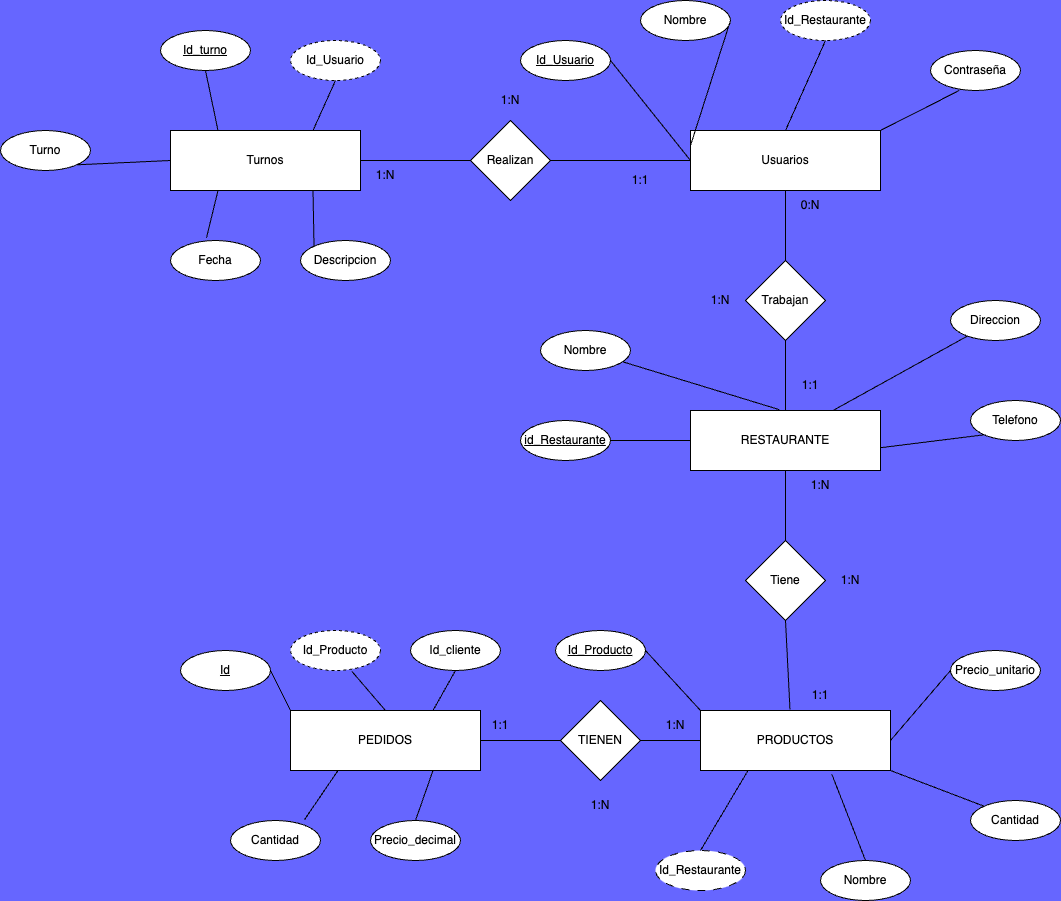

The diagram above was exported from draw.io. Its source (the exported page's mxGraphModel, read from the mxfile embedded in the PNG):
<mxGraphModel dx="1712" dy="1280" grid="0" gridSize="10" guides="1" tooltips="1" connect="1" arrows="1" fold="1" page="0" pageScale="1" pageWidth="1100" pageHeight="850" background="#6666FF" math="0" shadow="0">
  <root>
    <mxCell id="0" />
    <mxCell id="1" parent="0" />
    <mxCell id="UyRqnjaIHH0JWbboYrRp-1" value="RESTAURANTE" style="rounded=0;whiteSpace=wrap;html=1;" vertex="1" parent="1">
      <mxGeometry x="550" y="310" width="190" height="60" as="geometry" />
    </mxCell>
    <mxCell id="UyRqnjaIHH0JWbboYrRp-4" value="Telefono" style="ellipse;whiteSpace=wrap;html=1;" vertex="1" parent="1">
      <mxGeometry x="830" y="300" width="90" height="40" as="geometry" />
    </mxCell>
    <mxCell id="UyRqnjaIHH0JWbboYrRp-5" value="&lt;u&gt;id_Restaurante&lt;/u&gt;" style="ellipse;whiteSpace=wrap;html=1;" vertex="1" parent="1">
      <mxGeometry x="380" y="320" width="90" height="40" as="geometry" />
    </mxCell>
    <mxCell id="UyRqnjaIHH0JWbboYrRp-6" value="Nombre" style="ellipse;whiteSpace=wrap;html=1;" vertex="1" parent="1">
      <mxGeometry x="400" y="230" width="90" height="40" as="geometry" />
    </mxCell>
    <mxCell id="UyRqnjaIHH0JWbboYrRp-7" value="Direccion" style="ellipse;whiteSpace=wrap;html=1;" vertex="1" parent="1">
      <mxGeometry x="810" y="200" width="90" height="40" as="geometry" />
    </mxCell>
    <mxCell id="UyRqnjaIHH0JWbboYrRp-8" value="" style="endArrow=none;html=1;rounded=0;" edge="1" parent="1" source="UyRqnjaIHH0JWbboYrRp-1" target="UyRqnjaIHH0JWbboYrRp-5">
      <mxGeometry width="50" height="50" relative="1" as="geometry">
        <mxPoint x="620" y="350" as="sourcePoint" />
        <mxPoint x="670" y="300" as="targetPoint" />
      </mxGeometry>
    </mxCell>
    <mxCell id="UyRqnjaIHH0JWbboYrRp-9" value="" style="endArrow=none;html=1;rounded=0;exitX=0.467;exitY=-0.015;exitDx=0;exitDy=0;exitPerimeter=0;" edge="1" parent="1" source="UyRqnjaIHH0JWbboYrRp-1" target="UyRqnjaIHH0JWbboYrRp-6">
      <mxGeometry width="50" height="50" relative="1" as="geometry">
        <mxPoint x="660" y="300" as="sourcePoint" />
        <mxPoint x="580" y="247" as="targetPoint" />
      </mxGeometry>
    </mxCell>
    <mxCell id="UyRqnjaIHH0JWbboYrRp-11" value="" style="endArrow=none;html=1;rounded=0;exitX=0.75;exitY=0;exitDx=0;exitDy=0;" edge="1" parent="1" source="UyRqnjaIHH0JWbboYrRp-1" target="UyRqnjaIHH0JWbboYrRp-7">
      <mxGeometry width="50" height="50" relative="1" as="geometry">
        <mxPoint x="680" y="300" as="sourcePoint" />
        <mxPoint x="641" y="220" as="targetPoint" />
      </mxGeometry>
    </mxCell>
    <mxCell id="UyRqnjaIHH0JWbboYrRp-13" value="" style="endArrow=none;html=1;rounded=0;exitX=0.998;exitY=0.621;exitDx=0;exitDy=0;exitPerimeter=0;entryX=0;entryY=1;entryDx=0;entryDy=0;" edge="1" parent="1" source="UyRqnjaIHH0JWbboYrRp-1" target="UyRqnjaIHH0JWbboYrRp-4">
      <mxGeometry width="50" height="50" relative="1" as="geometry">
        <mxPoint x="763" y="359" as="sourcePoint" />
        <mxPoint x="760" y="250" as="targetPoint" />
      </mxGeometry>
    </mxCell>
    <mxCell id="UyRqnjaIHH0JWbboYrRp-14" value="Tiene" style="rhombus;whiteSpace=wrap;html=1;" vertex="1" parent="1">
      <mxGeometry x="605" y="440" width="80" height="80" as="geometry" />
    </mxCell>
    <mxCell id="UyRqnjaIHH0JWbboYrRp-15" value="" style="endArrow=none;html=1;rounded=0;entryX=0.5;entryY=1;entryDx=0;entryDy=0;exitX=0.5;exitY=0;exitDx=0;exitDy=0;" edge="1" parent="1" source="UyRqnjaIHH0JWbboYrRp-14" target="UyRqnjaIHH0JWbboYrRp-1">
      <mxGeometry width="50" height="50" relative="1" as="geometry">
        <mxPoint x="620" y="430" as="sourcePoint" />
        <mxPoint x="670" y="380" as="targetPoint" />
      </mxGeometry>
    </mxCell>
    <mxCell id="UyRqnjaIHH0JWbboYrRp-19" value="PRODUCTOS" style="rounded=0;whiteSpace=wrap;html=1;" vertex="1" parent="1">
      <mxGeometry x="560" y="610" width="190" height="60" as="geometry" />
    </mxCell>
    <mxCell id="UyRqnjaIHH0JWbboYrRp-20" value="" style="endArrow=none;html=1;rounded=0;exitX=0.471;exitY=-0.015;exitDx=0;exitDy=0;exitPerimeter=0;entryX=0.5;entryY=1;entryDx=0;entryDy=0;" edge="1" parent="1" source="UyRqnjaIHH0JWbboYrRp-19" target="UyRqnjaIHH0JWbboYrRp-14">
      <mxGeometry width="50" height="50" relative="1" as="geometry">
        <mxPoint x="620" y="510" as="sourcePoint" />
        <mxPoint x="670" y="460" as="targetPoint" />
      </mxGeometry>
    </mxCell>
    <mxCell id="UyRqnjaIHH0JWbboYrRp-21" value="Id_Restaurante" style="ellipse;whiteSpace=wrap;html=1;dashed=1;dashPattern=8 8;" vertex="1" parent="1">
      <mxGeometry x="515" y="750" width="90" height="40" as="geometry" />
    </mxCell>
    <mxCell id="UyRqnjaIHH0JWbboYrRp-22" value="Nombre" style="ellipse;whiteSpace=wrap;html=1;" vertex="1" parent="1">
      <mxGeometry x="680" y="760" width="90" height="40" as="geometry" />
    </mxCell>
    <mxCell id="UyRqnjaIHH0JWbboYrRp-23" value="Cantidad" style="ellipse;whiteSpace=wrap;html=1;" vertex="1" parent="1">
      <mxGeometry x="830" y="700" width="90" height="40" as="geometry" />
    </mxCell>
    <mxCell id="UyRqnjaIHH0JWbboYrRp-24" value="Precio_unitario" style="ellipse;whiteSpace=wrap;html=1;" vertex="1" parent="1">
      <mxGeometry x="810" y="550" width="90" height="40" as="geometry" />
    </mxCell>
    <mxCell id="UyRqnjaIHH0JWbboYrRp-25" value="&lt;u&gt;Id_Producto&lt;/u&gt;" style="ellipse;whiteSpace=wrap;html=1;" vertex="1" parent="1">
      <mxGeometry x="415" y="530" width="90" height="40" as="geometry" />
    </mxCell>
    <mxCell id="UyRqnjaIHH0JWbboYrRp-26" value="" style="endArrow=none;html=1;rounded=0;exitX=1;exitY=0.5;exitDx=0;exitDy=0;entryX=0;entryY=0.5;entryDx=0;entryDy=0;" edge="1" parent="1" source="UyRqnjaIHH0JWbboYrRp-19" target="UyRqnjaIHH0JWbboYrRp-24">
      <mxGeometry width="50" height="50" relative="1" as="geometry">
        <mxPoint x="760" y="620" as="sourcePoint" />
        <mxPoint x="863" y="607" as="targetPoint" />
      </mxGeometry>
    </mxCell>
    <mxCell id="UyRqnjaIHH0JWbboYrRp-27" value="" style="endArrow=none;html=1;rounded=0;exitX=1;exitY=1;exitDx=0;exitDy=0;entryX=0;entryY=0;entryDx=0;entryDy=0;" edge="1" parent="1" source="UyRqnjaIHH0JWbboYrRp-19" target="UyRqnjaIHH0JWbboYrRp-23">
      <mxGeometry width="50" height="50" relative="1" as="geometry">
        <mxPoint x="687" y="720" as="sourcePoint" />
        <mxPoint x="790" y="707" as="targetPoint" />
      </mxGeometry>
    </mxCell>
    <mxCell id="UyRqnjaIHH0JWbboYrRp-28" value="" style="endArrow=none;html=1;rounded=0;exitX=0.5;exitY=0;exitDx=0;exitDy=0;entryX=0.691;entryY=1.061;entryDx=0;entryDy=0;entryPerimeter=0;" edge="1" parent="1" source="UyRqnjaIHH0JWbboYrRp-22" target="UyRqnjaIHH0JWbboYrRp-19">
      <mxGeometry width="50" height="50" relative="1" as="geometry">
        <mxPoint x="610" y="720" as="sourcePoint" />
        <mxPoint x="713" y="707" as="targetPoint" />
      </mxGeometry>
    </mxCell>
    <mxCell id="UyRqnjaIHH0JWbboYrRp-29" value="" style="endArrow=none;html=1;rounded=0;exitX=0.5;exitY=0;exitDx=0;exitDy=0;entryX=0.25;entryY=1;entryDx=0;entryDy=0;" edge="1" parent="1" source="UyRqnjaIHH0JWbboYrRp-21" target="UyRqnjaIHH0JWbboYrRp-19">
      <mxGeometry width="50" height="50" relative="1" as="geometry">
        <mxPoint x="530" y="733" as="sourcePoint" />
        <mxPoint x="633" y="720" as="targetPoint" />
      </mxGeometry>
    </mxCell>
    <mxCell id="UyRqnjaIHH0JWbboYrRp-30" value="" style="endArrow=none;html=1;rounded=0;exitX=1;exitY=0.5;exitDx=0;exitDy=0;entryX=0;entryY=0;entryDx=0;entryDy=0;" edge="1" parent="1" source="UyRqnjaIHH0JWbboYrRp-25" target="UyRqnjaIHH0JWbboYrRp-19">
      <mxGeometry width="50" height="50" relative="1" as="geometry">
        <mxPoint x="440" y="633" as="sourcePoint" />
        <mxPoint x="543" y="620" as="targetPoint" />
      </mxGeometry>
    </mxCell>
    <mxCell id="UyRqnjaIHH0JWbboYrRp-31" value="PEDIDOS" style="rounded=0;whiteSpace=wrap;html=1;" vertex="1" parent="1">
      <mxGeometry x="150" y="610" width="190" height="60" as="geometry" />
    </mxCell>
    <mxCell id="UyRqnjaIHH0JWbboYrRp-32" value="TIENEN" style="rhombus;whiteSpace=wrap;html=1;" vertex="1" parent="1">
      <mxGeometry x="420" y="600" width="80" height="80" as="geometry" />
    </mxCell>
    <mxCell id="UyRqnjaIHH0JWbboYrRp-33" value="" style="endArrow=none;html=1;rounded=0;entryX=1;entryY=0.5;entryDx=0;entryDy=0;exitX=0;exitY=0.5;exitDx=0;exitDy=0;" edge="1" parent="1" source="UyRqnjaIHH0JWbboYrRp-19" target="UyRqnjaIHH0JWbboYrRp-32">
      <mxGeometry width="50" height="50" relative="1" as="geometry">
        <mxPoint x="620" y="630" as="sourcePoint" />
        <mxPoint x="670" y="580" as="targetPoint" />
      </mxGeometry>
    </mxCell>
    <mxCell id="UyRqnjaIHH0JWbboYrRp-34" value="" style="endArrow=none;html=1;rounded=0;exitX=0;exitY=0.5;exitDx=0;exitDy=0;entryX=1;entryY=0.5;entryDx=0;entryDy=0;" edge="1" parent="1" source="UyRqnjaIHH0JWbboYrRp-32" target="UyRqnjaIHH0JWbboYrRp-31">
      <mxGeometry width="50" height="50" relative="1" as="geometry">
        <mxPoint x="420" y="639.55" as="sourcePoint" />
        <mxPoint x="360" y="640" as="targetPoint" />
      </mxGeometry>
    </mxCell>
    <mxCell id="UyRqnjaIHH0JWbboYrRp-35" value="Id_Producto" style="ellipse;whiteSpace=wrap;html=1;dashed=1;" vertex="1" parent="1">
      <mxGeometry x="150" y="530" width="90" height="40" as="geometry" />
    </mxCell>
    <mxCell id="UyRqnjaIHH0JWbboYrRp-36" value="&lt;u&gt;Id&lt;/u&gt;" style="ellipse;whiteSpace=wrap;html=1;" vertex="1" parent="1">
      <mxGeometry x="40" y="550" width="90" height="40" as="geometry" />
    </mxCell>
    <mxCell id="UyRqnjaIHH0JWbboYrRp-38" value="Id_cliente" style="ellipse;whiteSpace=wrap;html=1;" vertex="1" parent="1">
      <mxGeometry x="270" y="530" width="90" height="40" as="geometry" />
    </mxCell>
    <mxCell id="UyRqnjaIHH0JWbboYrRp-39" value="Cantidad" style="ellipse;whiteSpace=wrap;html=1;" vertex="1" parent="1">
      <mxGeometry x="90" y="720" width="90" height="40" as="geometry" />
    </mxCell>
    <mxCell id="UyRqnjaIHH0JWbboYrRp-41" value="Precio_decimal" style="ellipse;whiteSpace=wrap;html=1;" vertex="1" parent="1">
      <mxGeometry x="230" y="720" width="90" height="40" as="geometry" />
    </mxCell>
    <mxCell id="UyRqnjaIHH0JWbboYrRp-42" value="" style="endArrow=none;html=1;rounded=0;entryX=0.5;entryY=1;entryDx=0;entryDy=0;exitX=0.75;exitY=0;exitDx=0;exitDy=0;" edge="1" parent="1" source="UyRqnjaIHH0JWbboYrRp-31" target="UyRqnjaIHH0JWbboYrRp-38">
      <mxGeometry width="50" height="50" relative="1" as="geometry">
        <mxPoint x="210" y="610" as="sourcePoint" />
        <mxPoint x="260" y="560" as="targetPoint" />
      </mxGeometry>
    </mxCell>
    <mxCell id="UyRqnjaIHH0JWbboYrRp-45" value="" style="endArrow=none;html=1;rounded=0;entryX=0.682;entryY=1.023;entryDx=0;entryDy=0;exitX=0.5;exitY=0;exitDx=0;exitDy=0;entryPerimeter=0;" edge="1" parent="1" source="UyRqnjaIHH0JWbboYrRp-31" target="UyRqnjaIHH0JWbboYrRp-35">
      <mxGeometry width="50" height="50" relative="1" as="geometry">
        <mxPoint x="303" y="620" as="sourcePoint" />
        <mxPoint x="325" y="580" as="targetPoint" />
      </mxGeometry>
    </mxCell>
    <mxCell id="UyRqnjaIHH0JWbboYrRp-46" value="" style="endArrow=none;html=1;rounded=0;entryX=1;entryY=0.5;entryDx=0;entryDy=0;exitX=0;exitY=0;exitDx=0;exitDy=0;" edge="1" parent="1" source="UyRqnjaIHH0JWbboYrRp-31" target="UyRqnjaIHH0JWbboYrRp-36">
      <mxGeometry width="50" height="50" relative="1" as="geometry">
        <mxPoint x="313" y="630" as="sourcePoint" />
        <mxPoint x="335" y="590" as="targetPoint" />
      </mxGeometry>
    </mxCell>
    <mxCell id="UyRqnjaIHH0JWbboYrRp-47" value="" style="endArrow=none;html=1;rounded=0;entryX=0.823;entryY=-0.023;entryDx=0;entryDy=0;exitX=0.25;exitY=1;exitDx=0;exitDy=0;entryPerimeter=0;" edge="1" parent="1" source="UyRqnjaIHH0JWbboYrRp-31" target="UyRqnjaIHH0JWbboYrRp-39">
      <mxGeometry width="50" height="50" relative="1" as="geometry">
        <mxPoint x="323" y="640" as="sourcePoint" />
        <mxPoint x="345" y="600" as="targetPoint" />
      </mxGeometry>
    </mxCell>
    <mxCell id="UyRqnjaIHH0JWbboYrRp-48" value="" style="endArrow=none;html=1;rounded=0;entryX=0.5;entryY=0;entryDx=0;entryDy=0;exitX=0.75;exitY=1;exitDx=0;exitDy=0;" edge="1" parent="1" source="UyRqnjaIHH0JWbboYrRp-31" target="UyRqnjaIHH0JWbboYrRp-41">
      <mxGeometry width="50" height="50" relative="1" as="geometry">
        <mxPoint x="333" y="650" as="sourcePoint" />
        <mxPoint x="355" y="610" as="targetPoint" />
      </mxGeometry>
    </mxCell>
    <mxCell id="UyRqnjaIHH0JWbboYrRp-49" value="Usuarios" style="rounded=0;whiteSpace=wrap;html=1;" vertex="1" parent="1">
      <mxGeometry x="550" y="30" width="190" height="60" as="geometry" />
    </mxCell>
    <mxCell id="UyRqnjaIHH0JWbboYrRp-50" value="Trabajan" style="rhombus;whiteSpace=wrap;html=1;" vertex="1" parent="1">
      <mxGeometry x="605" y="160" width="80" height="80" as="geometry" />
    </mxCell>
    <mxCell id="UyRqnjaIHH0JWbboYrRp-51" value="" style="endArrow=none;html=1;rounded=0;entryX=0.5;entryY=1;entryDx=0;entryDy=0;exitX=0.5;exitY=0;exitDx=0;exitDy=0;" edge="1" parent="1" source="UyRqnjaIHH0JWbboYrRp-50" target="UyRqnjaIHH0JWbboYrRp-49">
      <mxGeometry width="50" height="50" relative="1" as="geometry">
        <mxPoint x="570" y="240" as="sourcePoint" />
        <mxPoint x="570" y="170" as="targetPoint" />
      </mxGeometry>
    </mxCell>
    <mxCell id="UyRqnjaIHH0JWbboYrRp-52" value="" style="endArrow=none;html=1;rounded=0;entryX=0.5;entryY=1;entryDx=0;entryDy=0;exitX=0.5;exitY=0;exitDx=0;exitDy=0;" edge="1" parent="1" source="UyRqnjaIHH0JWbboYrRp-1" target="UyRqnjaIHH0JWbboYrRp-50">
      <mxGeometry width="50" height="50" relative="1" as="geometry">
        <mxPoint x="665" y="460" as="sourcePoint" />
        <mxPoint x="665" y="390" as="targetPoint" />
      </mxGeometry>
    </mxCell>
    <mxCell id="UyRqnjaIHH0JWbboYrRp-53" value="Nombre" style="ellipse;whiteSpace=wrap;html=1;" vertex="1" parent="1">
      <mxGeometry x="500" y="-100" width="90" height="40" as="geometry" />
    </mxCell>
    <mxCell id="UyRqnjaIHH0JWbboYrRp-54" value="&lt;u&gt;Id_Usuario&lt;/u&gt;" style="ellipse;whiteSpace=wrap;html=1;" vertex="1" parent="1">
      <mxGeometry x="380" y="-60" width="90" height="40" as="geometry" />
    </mxCell>
    <mxCell id="UyRqnjaIHH0JWbboYrRp-55" value="Id_Restaurante" style="ellipse;whiteSpace=wrap;html=1;dashed=1;" vertex="1" parent="1">
      <mxGeometry x="640" y="-100" width="90" height="40" as="geometry" />
    </mxCell>
    <mxCell id="UyRqnjaIHH0JWbboYrRp-56" value="Contraseña" style="ellipse;whiteSpace=wrap;html=1;" vertex="1" parent="1">
      <mxGeometry x="790" y="-50" width="90" height="40" as="geometry" />
    </mxCell>
    <mxCell id="UyRqnjaIHH0JWbboYrRp-57" value="" style="endArrow=none;html=1;rounded=0;entryX=1;entryY=0.5;entryDx=0;entryDy=0;exitX=0;exitY=0.5;exitDx=0;exitDy=0;" edge="1" parent="1" source="UyRqnjaIHH0JWbboYrRp-49" target="UyRqnjaIHH0JWbboYrRp-54">
      <mxGeometry width="50" height="50" relative="1" as="geometry">
        <mxPoint x="430" y="320" as="sourcePoint" />
        <mxPoint x="480" y="270" as="targetPoint" />
      </mxGeometry>
    </mxCell>
    <mxCell id="UyRqnjaIHH0JWbboYrRp-58" value="" style="endArrow=none;html=1;rounded=0;entryX=0;entryY=0.25;entryDx=0;entryDy=0;exitX=1;exitY=0.5;exitDx=0;exitDy=0;" edge="1" parent="1" source="UyRqnjaIHH0JWbboYrRp-53" target="UyRqnjaIHH0JWbboYrRp-49">
      <mxGeometry width="50" height="50" relative="1" as="geometry">
        <mxPoint x="560" y="70" as="sourcePoint" />
        <mxPoint x="480" y="80" as="targetPoint" />
      </mxGeometry>
    </mxCell>
    <mxCell id="UyRqnjaIHH0JWbboYrRp-59" value="" style="endArrow=none;html=1;rounded=0;entryX=0.5;entryY=0;entryDx=0;entryDy=0;exitX=0.5;exitY=1;exitDx=0;exitDy=0;" edge="1" parent="1" source="UyRqnjaIHH0JWbboYrRp-55" target="UyRqnjaIHH0JWbboYrRp-49">
      <mxGeometry width="50" height="50" relative="1" as="geometry">
        <mxPoint x="570" y="80" as="sourcePoint" />
        <mxPoint x="490" y="90" as="targetPoint" />
      </mxGeometry>
    </mxCell>
    <mxCell id="UyRqnjaIHH0JWbboYrRp-60" value="" style="endArrow=none;html=1;rounded=0;entryX=1;entryY=0;entryDx=0;entryDy=0;exitX=0.319;exitY=1;exitDx=0;exitDy=0;exitPerimeter=0;" edge="1" parent="1" source="UyRqnjaIHH0JWbboYrRp-56" target="UyRqnjaIHH0JWbboYrRp-49">
      <mxGeometry width="50" height="50" relative="1" as="geometry">
        <mxPoint x="580" y="90" as="sourcePoint" />
        <mxPoint x="500" y="100" as="targetPoint" />
      </mxGeometry>
    </mxCell>
    <mxCell id="UyRqnjaIHH0JWbboYrRp-61" value="Realizan" style="rhombus;whiteSpace=wrap;html=1;" vertex="1" parent="1">
      <mxGeometry x="330" y="20" width="80" height="80" as="geometry" />
    </mxCell>
    <mxCell id="UyRqnjaIHH0JWbboYrRp-62" value="" style="endArrow=none;html=1;rounded=0;entryX=0;entryY=0.5;entryDx=0;entryDy=0;exitX=1;exitY=0.5;exitDx=0;exitDy=0;" edge="1" parent="1" source="UyRqnjaIHH0JWbboYrRp-61" target="UyRqnjaIHH0JWbboYrRp-49">
      <mxGeometry width="50" height="50" relative="1" as="geometry">
        <mxPoint x="510" y="320" as="sourcePoint" />
        <mxPoint x="560" y="270" as="targetPoint" />
      </mxGeometry>
    </mxCell>
    <mxCell id="UyRqnjaIHH0JWbboYrRp-64" value="Turnos" style="rounded=0;whiteSpace=wrap;html=1;" vertex="1" parent="1">
      <mxGeometry x="30" y="30" width="190" height="60" as="geometry" />
    </mxCell>
    <mxCell id="UyRqnjaIHH0JWbboYrRp-65" value="" style="endArrow=none;html=1;rounded=0;entryX=1;entryY=0.5;entryDx=0;entryDy=0;exitX=0;exitY=0.5;exitDx=0;exitDy=0;" edge="1" parent="1" source="UyRqnjaIHH0JWbboYrRp-61" target="UyRqnjaIHH0JWbboYrRp-64">
      <mxGeometry width="50" height="50" relative="1" as="geometry">
        <mxPoint x="300" y="280" as="sourcePoint" />
        <mxPoint x="350" y="230" as="targetPoint" />
      </mxGeometry>
    </mxCell>
    <mxCell id="UyRqnjaIHH0JWbboYrRp-66" value="Id_Usuario" style="ellipse;whiteSpace=wrap;html=1;dashed=1;" vertex="1" parent="1">
      <mxGeometry x="150" y="-60" width="90" height="40" as="geometry" />
    </mxCell>
    <mxCell id="UyRqnjaIHH0JWbboYrRp-67" value="&lt;u&gt;Id_turno&lt;/u&gt;" style="ellipse;whiteSpace=wrap;html=1;" vertex="1" parent="1">
      <mxGeometry x="20" y="-70" width="90" height="40" as="geometry" />
    </mxCell>
    <mxCell id="UyRqnjaIHH0JWbboYrRp-68" value="Fecha" style="ellipse;whiteSpace=wrap;html=1;" vertex="1" parent="1">
      <mxGeometry x="30" y="140" width="90" height="40" as="geometry" />
    </mxCell>
    <mxCell id="UyRqnjaIHH0JWbboYrRp-69" value="Descripcion" style="ellipse;whiteSpace=wrap;html=1;" vertex="1" parent="1">
      <mxGeometry x="160" y="140" width="90" height="40" as="geometry" />
    </mxCell>
    <mxCell id="UyRqnjaIHH0JWbboYrRp-70" value="Turno" style="ellipse;whiteSpace=wrap;html=1;" vertex="1" parent="1">
      <mxGeometry x="-140" y="30" width="90" height="40" as="geometry" />
    </mxCell>
    <mxCell id="UyRqnjaIHH0JWbboYrRp-71" value="" style="endArrow=none;html=1;rounded=0;entryX=1;entryY=1;entryDx=0;entryDy=0;exitX=0;exitY=0.5;exitDx=0;exitDy=0;" edge="1" parent="1" source="UyRqnjaIHH0JWbboYrRp-64" target="UyRqnjaIHH0JWbboYrRp-70">
      <mxGeometry width="50" height="50" relative="1" as="geometry">
        <mxPoint x="10" y="90" as="sourcePoint" />
        <mxPoint x="-50" y="90" as="targetPoint" />
      </mxGeometry>
    </mxCell>
    <mxCell id="UyRqnjaIHH0JWbboYrRp-72" value="" style="endArrow=none;html=1;rounded=0;entryX=0.25;entryY=1;entryDx=0;entryDy=0;exitX=0.4;exitY=-0.067;exitDx=0;exitDy=0;exitPerimeter=0;" edge="1" parent="1" source="UyRqnjaIHH0JWbboYrRp-68" target="UyRqnjaIHH0JWbboYrRp-64">
      <mxGeometry width="50" height="50" relative="1" as="geometry">
        <mxPoint x="50" y="70" as="sourcePoint" />
        <mxPoint x="-54" y="74" as="targetPoint" />
      </mxGeometry>
    </mxCell>
    <mxCell id="UyRqnjaIHH0JWbboYrRp-73" value="" style="endArrow=none;html=1;rounded=0;entryX=0.25;entryY=0;entryDx=0;entryDy=0;exitX=0.5;exitY=1;exitDx=0;exitDy=0;" edge="1" parent="1" source="UyRqnjaIHH0JWbboYrRp-67" target="UyRqnjaIHH0JWbboYrRp-64">
      <mxGeometry width="50" height="50" relative="1" as="geometry">
        <mxPoint x="60" y="80" as="sourcePoint" />
        <mxPoint x="-44" y="84" as="targetPoint" />
      </mxGeometry>
    </mxCell>
    <mxCell id="UyRqnjaIHH0JWbboYrRp-74" value="" style="endArrow=none;html=1;rounded=0;entryX=0.75;entryY=0;entryDx=0;entryDy=0;exitX=0.5;exitY=1;exitDx=0;exitDy=0;" edge="1" parent="1" source="UyRqnjaIHH0JWbboYrRp-66" target="UyRqnjaIHH0JWbboYrRp-64">
      <mxGeometry width="50" height="50" relative="1" as="geometry">
        <mxPoint x="70" y="90" as="sourcePoint" />
        <mxPoint x="-34" y="94" as="targetPoint" />
      </mxGeometry>
    </mxCell>
    <mxCell id="UyRqnjaIHH0JWbboYrRp-75" value="" style="endArrow=none;html=1;rounded=0;entryX=0.75;entryY=1;entryDx=0;entryDy=0;exitX=0;exitY=0;exitDx=0;exitDy=0;" edge="1" parent="1" source="UyRqnjaIHH0JWbboYrRp-69" target="UyRqnjaIHH0JWbboYrRp-64">
      <mxGeometry width="50" height="50" relative="1" as="geometry">
        <mxPoint x="80" y="100" as="sourcePoint" />
        <mxPoint x="-24" y="104" as="targetPoint" />
      </mxGeometry>
    </mxCell>
    <mxCell id="UyRqnjaIHH0JWbboYrRp-76" value="1:N" style="text;html=1;align=center;verticalAlign=middle;whiteSpace=wrap;rounded=0;" vertex="1" parent="1">
      <mxGeometry x="340" y="-15" width="60" height="30" as="geometry" />
    </mxCell>
    <mxCell id="UyRqnjaIHH0JWbboYrRp-77" value="1:N" style="text;html=1;align=center;verticalAlign=middle;whiteSpace=wrap;rounded=0;" vertex="1" parent="1">
      <mxGeometry x="550" y="185" width="60" height="30" as="geometry" />
    </mxCell>
    <mxCell id="UyRqnjaIHH0JWbboYrRp-78" value="1:N" style="text;html=1;align=center;verticalAlign=middle;whiteSpace=wrap;rounded=0;" vertex="1" parent="1">
      <mxGeometry x="680" y="465" width="60" height="30" as="geometry" />
    </mxCell>
    <mxCell id="UyRqnjaIHH0JWbboYrRp-80" value="1:N" style="text;html=1;align=center;verticalAlign=middle;whiteSpace=wrap;rounded=0;" vertex="1" parent="1">
      <mxGeometry x="430" y="690" width="60" height="30" as="geometry" />
    </mxCell>
    <mxCell id="UyRqnjaIHH0JWbboYrRp-81" value="1:1" style="text;html=1;align=center;verticalAlign=middle;whiteSpace=wrap;rounded=0;" vertex="1" parent="1">
      <mxGeometry x="330" y="610" width="60" height="30" as="geometry" />
    </mxCell>
    <mxCell id="UyRqnjaIHH0JWbboYrRp-82" value="1:N" style="text;html=1;align=center;verticalAlign=middle;whiteSpace=wrap;rounded=0;" vertex="1" parent="1">
      <mxGeometry x="505" y="610" width="60" height="30" as="geometry" />
    </mxCell>
    <mxCell id="UyRqnjaIHH0JWbboYrRp-83" value="1:N" style="text;html=1;align=center;verticalAlign=middle;whiteSpace=wrap;rounded=0;" vertex="1" parent="1">
      <mxGeometry x="650" y="370" width="60" height="30" as="geometry" />
    </mxCell>
    <mxCell id="UyRqnjaIHH0JWbboYrRp-84" value="1:1" style="text;html=1;align=center;verticalAlign=middle;whiteSpace=wrap;rounded=0;" vertex="1" parent="1">
      <mxGeometry x="650" y="580" width="60" height="30" as="geometry" />
    </mxCell>
    <mxCell id="UyRqnjaIHH0JWbboYrRp-86" value="1:1" style="text;html=1;align=center;verticalAlign=middle;whiteSpace=wrap;rounded=0;" vertex="1" parent="1">
      <mxGeometry x="640" y="270" width="60" height="30" as="geometry" />
    </mxCell>
    <mxCell id="UyRqnjaIHH0JWbboYrRp-87" value="0:N" style="text;html=1;align=center;verticalAlign=middle;whiteSpace=wrap;rounded=0;" vertex="1" parent="1">
      <mxGeometry x="640" y="90" width="60" height="30" as="geometry" />
    </mxCell>
    <mxCell id="UyRqnjaIHH0JWbboYrRp-89" value="1:1" style="text;html=1;align=center;verticalAlign=middle;whiteSpace=wrap;rounded=0;" vertex="1" parent="1">
      <mxGeometry x="470" y="65" width="60" height="30" as="geometry" />
    </mxCell>
    <mxCell id="UyRqnjaIHH0JWbboYrRp-90" value="1:N" style="text;html=1;align=center;verticalAlign=middle;whiteSpace=wrap;rounded=0;" vertex="1" parent="1">
      <mxGeometry x="215" y="60" width="60" height="30" as="geometry" />
    </mxCell>
  </root>
</mxGraphModel>